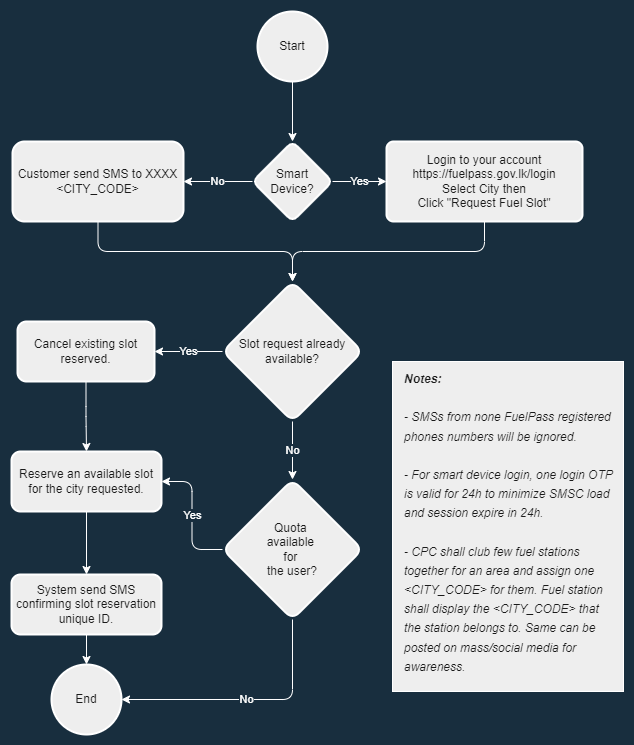

The diagram above was exported from draw.io. Its source (the exported page's mxGraphModel, read from the mxfile embedded in the PNG):
<mxGraphModel dx="1422" dy="804" grid="1" gridSize="10" guides="1" tooltips="1" connect="1" arrows="1" fold="1" page="1" pageScale="1" pageWidth="827" pageHeight="1169" background="#182E3E" math="0" shadow="0">
  <root>
    <mxCell id="WIyWlLk6GJQsqaUBKTNV-0" />
    <mxCell id="WIyWlLk6GJQsqaUBKTNV-1" parent="WIyWlLk6GJQsqaUBKTNV-0" />
    <mxCell id="34dFONOBpZUZkgEqmKqN-16" value="" style="edgeStyle=orthogonalEdgeStyle;orthogonalLoop=1;jettySize=auto;html=1;entryX=0.5;entryY=0;entryDx=0;entryDy=0;rounded=1;labelBackgroundColor=#182E3E;strokeColor=#FFFFFF;fontColor=#FFFFFF;" edge="1" parent="WIyWlLk6GJQsqaUBKTNV-1" source="34dFONOBpZUZkgEqmKqN-0" target="34dFONOBpZUZkgEqmKqN-19">
      <mxGeometry relative="1" as="geometry">
        <mxPoint x="395" y="185" as="targetPoint" />
      </mxGeometry>
    </mxCell>
    <mxCell id="34dFONOBpZUZkgEqmKqN-0" value="Start" style="strokeWidth=2;html=1;shape=mxgraph.flowchart.start_2;whiteSpace=wrap;rounded=1;fillColor=#EEEEEE;strokeColor=#FFFFFF;fontColor=#1A1A1A;" vertex="1" parent="WIyWlLk6GJQsqaUBKTNV-1">
      <mxGeometry x="365" y="40" width="70" height="70" as="geometry" />
    </mxCell>
    <mxCell id="34dFONOBpZUZkgEqmKqN-4" value="Yes" style="edgeStyle=orthogonalEdgeStyle;orthogonalLoop=1;jettySize=auto;html=1;exitX=1;exitY=0.5;exitDx=0;exitDy=0;rounded=1;labelBackgroundColor=#182E3E;strokeColor=#FFFFFF;fontColor=#FFFFFF;" edge="1" parent="WIyWlLk6GJQsqaUBKTNV-1" source="34dFONOBpZUZkgEqmKqN-19" target="34dFONOBpZUZkgEqmKqN-3">
      <mxGeometry relative="1" as="geometry">
        <mxPoint x="445" y="210" as="sourcePoint" />
      </mxGeometry>
    </mxCell>
    <mxCell id="34dFONOBpZUZkgEqmKqN-6" value="No" style="edgeStyle=orthogonalEdgeStyle;orthogonalLoop=1;jettySize=auto;html=1;exitX=0;exitY=0.5;exitDx=0;exitDy=0;rounded=1;labelBackgroundColor=#182E3E;strokeColor=#FFFFFF;fontColor=#FFFFFF;" edge="1" parent="WIyWlLk6GJQsqaUBKTNV-1" source="34dFONOBpZUZkgEqmKqN-19" target="34dFONOBpZUZkgEqmKqN-5">
      <mxGeometry relative="1" as="geometry">
        <mxPoint x="345" y="210" as="sourcePoint" />
      </mxGeometry>
    </mxCell>
    <mxCell id="34dFONOBpZUZkgEqmKqN-35" style="edgeStyle=orthogonalEdgeStyle;orthogonalLoop=1;jettySize=auto;html=1;exitX=0.5;exitY=1;exitDx=0;exitDy=0;entryX=0.5;entryY=0;entryDx=0;entryDy=0;rounded=1;labelBackgroundColor=#182E3E;strokeColor=#FFFFFF;fontColor=#FFFFFF;" edge="1" parent="WIyWlLk6GJQsqaUBKTNV-1" source="34dFONOBpZUZkgEqmKqN-3" target="34dFONOBpZUZkgEqmKqN-9">
      <mxGeometry relative="1" as="geometry" />
    </mxCell>
    <mxCell id="34dFONOBpZUZkgEqmKqN-3" value="&lt;div&gt;Login to your account&lt;/div&gt;&lt;div&gt;https://fuelpass.gov.lk/login&lt;/div&gt;&lt;div&gt;Select City then&lt;/div&gt;&lt;div&gt;Click &quot;Request Fuel Slot&quot;&lt;/div&gt;" style="whiteSpace=wrap;html=1;absoluteArcSize=1;arcSize=14;strokeWidth=2;rounded=1;fillColor=#EEEEEE;strokeColor=#FFFFFF;fontColor=#1A1A1A;" vertex="1" parent="WIyWlLk6GJQsqaUBKTNV-1">
      <mxGeometry x="494" y="170" width="196" height="80" as="geometry" />
    </mxCell>
    <mxCell id="34dFONOBpZUZkgEqmKqN-22" style="edgeStyle=orthogonalEdgeStyle;orthogonalLoop=1;jettySize=auto;html=1;exitX=0.5;exitY=1;exitDx=0;exitDy=0;entryX=0.5;entryY=0;entryDx=0;entryDy=0;rounded=1;labelBackgroundColor=#182E3E;strokeColor=#FFFFFF;fontColor=#FFFFFF;" edge="1" parent="WIyWlLk6GJQsqaUBKTNV-1" source="34dFONOBpZUZkgEqmKqN-5" target="34dFONOBpZUZkgEqmKqN-9">
      <mxGeometry relative="1" as="geometry" />
    </mxCell>
    <mxCell id="34dFONOBpZUZkgEqmKqN-5" value="&lt;div&gt;Customer send SMS to XXXX&lt;/div&gt;&lt;div&gt;&amp;lt;CITY_CODE&amp;gt;&lt;/div&gt;" style="whiteSpace=wrap;html=1;strokeWidth=2;rounded=1;fillColor=#EEEEEE;strokeColor=#FFFFFF;fontColor=#1A1A1A;" vertex="1" parent="WIyWlLk6GJQsqaUBKTNV-1">
      <mxGeometry x="120" y="170" width="171" height="80" as="geometry" />
    </mxCell>
    <mxCell id="34dFONOBpZUZkgEqmKqN-25" value="No" style="edgeStyle=orthogonalEdgeStyle;orthogonalLoop=1;jettySize=auto;html=1;rounded=1;labelBackgroundColor=#182E3E;strokeColor=#FFFFFF;fontColor=#FFFFFF;" edge="1" parent="WIyWlLk6GJQsqaUBKTNV-1" source="34dFONOBpZUZkgEqmKqN-9" target="34dFONOBpZUZkgEqmKqN-40">
      <mxGeometry relative="1" as="geometry" />
    </mxCell>
    <mxCell id="34dFONOBpZUZkgEqmKqN-27" value="Yes" style="edgeStyle=orthogonalEdgeStyle;orthogonalLoop=1;jettySize=auto;html=1;rounded=1;labelBackgroundColor=#182E3E;strokeColor=#FFFFFF;fontColor=#FFFFFF;" edge="1" parent="WIyWlLk6GJQsqaUBKTNV-1" source="34dFONOBpZUZkgEqmKqN-9" target="34dFONOBpZUZkgEqmKqN-26">
      <mxGeometry relative="1" as="geometry" />
    </mxCell>
    <mxCell id="34dFONOBpZUZkgEqmKqN-9" value="Slot request already available?" style="rhombus;whiteSpace=wrap;html=1;strokeWidth=2;rounded=1;fillColor=#EEEEEE;strokeColor=#FFFFFF;fontColor=#1A1A1A;" vertex="1" parent="WIyWlLk6GJQsqaUBKTNV-1">
      <mxGeometry x="330" y="310" width="140" height="140" as="geometry" />
    </mxCell>
    <mxCell id="34dFONOBpZUZkgEqmKqN-19" value="Smart Device?" style="rhombus;whiteSpace=wrap;html=1;arcSize=14;strokeWidth=2;rounded=1;fillColor=#EEEEEE;strokeColor=#FFFFFF;fontColor=#1A1A1A;" vertex="1" parent="WIyWlLk6GJQsqaUBKTNV-1">
      <mxGeometry x="360" y="170" width="80" height="80" as="geometry" />
    </mxCell>
    <mxCell id="34dFONOBpZUZkgEqmKqN-30" value="" style="edgeStyle=orthogonalEdgeStyle;orthogonalLoop=1;jettySize=auto;html=1;rounded=1;labelBackgroundColor=#182E3E;strokeColor=#FFFFFF;fontColor=#FFFFFF;" edge="1" parent="WIyWlLk6GJQsqaUBKTNV-1" source="34dFONOBpZUZkgEqmKqN-24" target="34dFONOBpZUZkgEqmKqN-29">
      <mxGeometry relative="1" as="geometry" />
    </mxCell>
    <mxCell id="34dFONOBpZUZkgEqmKqN-24" value="Reserve an available slot for the city requested." style="whiteSpace=wrap;html=1;strokeWidth=2;rounded=1;fillColor=#EEEEEE;strokeColor=#FFFFFF;fontColor=#1A1A1A;" vertex="1" parent="WIyWlLk6GJQsqaUBKTNV-1">
      <mxGeometry x="119" y="480" width="150" height="60" as="geometry" />
    </mxCell>
    <mxCell id="34dFONOBpZUZkgEqmKqN-28" style="edgeStyle=orthogonalEdgeStyle;orthogonalLoop=1;jettySize=auto;html=1;exitX=0.5;exitY=1;exitDx=0;exitDy=0;entryX=0.5;entryY=0;entryDx=0;entryDy=0;rounded=1;labelBackgroundColor=#182E3E;strokeColor=#FFFFFF;fontColor=#FFFFFF;" edge="1" parent="WIyWlLk6GJQsqaUBKTNV-1" source="34dFONOBpZUZkgEqmKqN-26" target="34dFONOBpZUZkgEqmKqN-24">
      <mxGeometry relative="1" as="geometry" />
    </mxCell>
    <mxCell id="34dFONOBpZUZkgEqmKqN-26" value="Cancel existing slot reserved." style="whiteSpace=wrap;html=1;strokeWidth=2;rounded=1;fillColor=#EEEEEE;strokeColor=#FFFFFF;fontColor=#1A1A1A;" vertex="1" parent="WIyWlLk6GJQsqaUBKTNV-1">
      <mxGeometry x="125" y="350" width="137" height="60" as="geometry" />
    </mxCell>
    <mxCell id="34dFONOBpZUZkgEqmKqN-34" style="edgeStyle=orthogonalEdgeStyle;orthogonalLoop=1;jettySize=auto;html=1;exitX=0.5;exitY=1;exitDx=0;exitDy=0;entryX=0.5;entryY=0;entryDx=0;entryDy=0;entryPerimeter=0;rounded=1;labelBackgroundColor=#182E3E;strokeColor=#FFFFFF;fontColor=#FFFFFF;" edge="1" parent="WIyWlLk6GJQsqaUBKTNV-1" source="34dFONOBpZUZkgEqmKqN-29" target="34dFONOBpZUZkgEqmKqN-33">
      <mxGeometry relative="1" as="geometry" />
    </mxCell>
    <mxCell id="34dFONOBpZUZkgEqmKqN-29" value="System send SMS confirming slot reservation unique ID." style="whiteSpace=wrap;html=1;strokeWidth=2;rounded=1;fillColor=#EEEEEE;strokeColor=#FFFFFF;fontColor=#1A1A1A;" vertex="1" parent="WIyWlLk6GJQsqaUBKTNV-1">
      <mxGeometry x="119" y="603" width="150" height="60" as="geometry" />
    </mxCell>
    <mxCell id="34dFONOBpZUZkgEqmKqN-33" value="End" style="strokeWidth=2;html=1;shape=mxgraph.flowchart.start_2;whiteSpace=wrap;rounded=1;fillColor=#EEEEEE;strokeColor=#FFFFFF;fontColor=#1A1A1A;" vertex="1" parent="WIyWlLk6GJQsqaUBKTNV-1">
      <mxGeometry x="159" y="693" width="70" height="70" as="geometry" />
    </mxCell>
    <mxCell id="34dFONOBpZUZkgEqmKqN-39" value="&lt;font style=&quot;font-size: 12px;&quot;&gt;&lt;b&gt;Notes: &lt;/b&gt;&lt;br&gt;&lt;br&gt;- SMSs from none FuelPass registered phones numbers will be ignored.&lt;br&gt;&lt;br&gt;- For smart device login, one login OTP is valid for 24h to minimize SMSC load and session expire in 24h.&lt;br&gt;&lt;br&gt;- CPC shall club few fuel stations together for an area and assign one &amp;lt;CITY_CODE&amp;gt; for them. Fuel station shall display the &amp;lt;CITY_CODE&amp;gt; that the station belongs to. Same can be posted on mass/social media for awareness.&lt;br&gt;&lt;/font&gt;" style="rounded=0;whiteSpace=wrap;html=1;fontSize=16;align=left;verticalAlign=top;labelBorderColor=none;glass=0;fontStyle=2;spacingLeft=10;spacingRight=10;fontColor=#1A1A1A;fillColor=#EEEEEE;strokeColor=#FFFFFF;" vertex="1" parent="WIyWlLk6GJQsqaUBKTNV-1">
      <mxGeometry x="500" y="390" width="231" height="330" as="geometry" />
    </mxCell>
    <mxCell id="34dFONOBpZUZkgEqmKqN-40" value="Quota &lt;br&gt;available &lt;br&gt;for &lt;br&gt;the user?" style="rhombus;whiteSpace=wrap;html=1;strokeWidth=2;rounded=1;fillColor=#EEEEEE;strokeColor=#FFFFFF;fontColor=#1A1A1A;" vertex="1" parent="WIyWlLk6GJQsqaUBKTNV-1">
      <mxGeometry x="330" y="508" width="140" height="140" as="geometry" />
    </mxCell>
    <mxCell id="34dFONOBpZUZkgEqmKqN-49" value="Yes" style="edgeStyle=orthogonalEdgeStyle;orthogonalLoop=1;jettySize=auto;html=1;rounded=1;labelBackgroundColor=#182E3E;strokeColor=#FFFFFF;fontColor=#FFFFFF;exitX=0;exitY=0.5;exitDx=0;exitDy=0;entryX=1;entryY=0.5;entryDx=0;entryDy=0;" edge="1" parent="WIyWlLk6GJQsqaUBKTNV-1" source="34dFONOBpZUZkgEqmKqN-40" target="34dFONOBpZUZkgEqmKqN-24">
      <mxGeometry relative="1" as="geometry">
        <mxPoint x="373" y="510" as="sourcePoint" />
        <mxPoint x="230" y="510" as="targetPoint" />
      </mxGeometry>
    </mxCell>
    <mxCell id="34dFONOBpZUZkgEqmKqN-50" value="No" style="edgeStyle=orthogonalEdgeStyle;orthogonalLoop=1;jettySize=auto;html=1;rounded=1;labelBackgroundColor=#182E3E;strokeColor=#FFFFFF;fontColor=#FFFFFF;exitX=0.5;exitY=1;exitDx=0;exitDy=0;entryX=1;entryY=0.5;entryDx=0;entryDy=0;entryPerimeter=0;" edge="1" parent="WIyWlLk6GJQsqaUBKTNV-1" source="34dFONOBpZUZkgEqmKqN-40" target="34dFONOBpZUZkgEqmKqN-33">
      <mxGeometry relative="1" as="geometry">
        <mxPoint x="390" y="700" as="sourcePoint" />
        <mxPoint x="450" y="750" as="targetPoint" />
      </mxGeometry>
    </mxCell>
  </root>
</mxGraphModel>